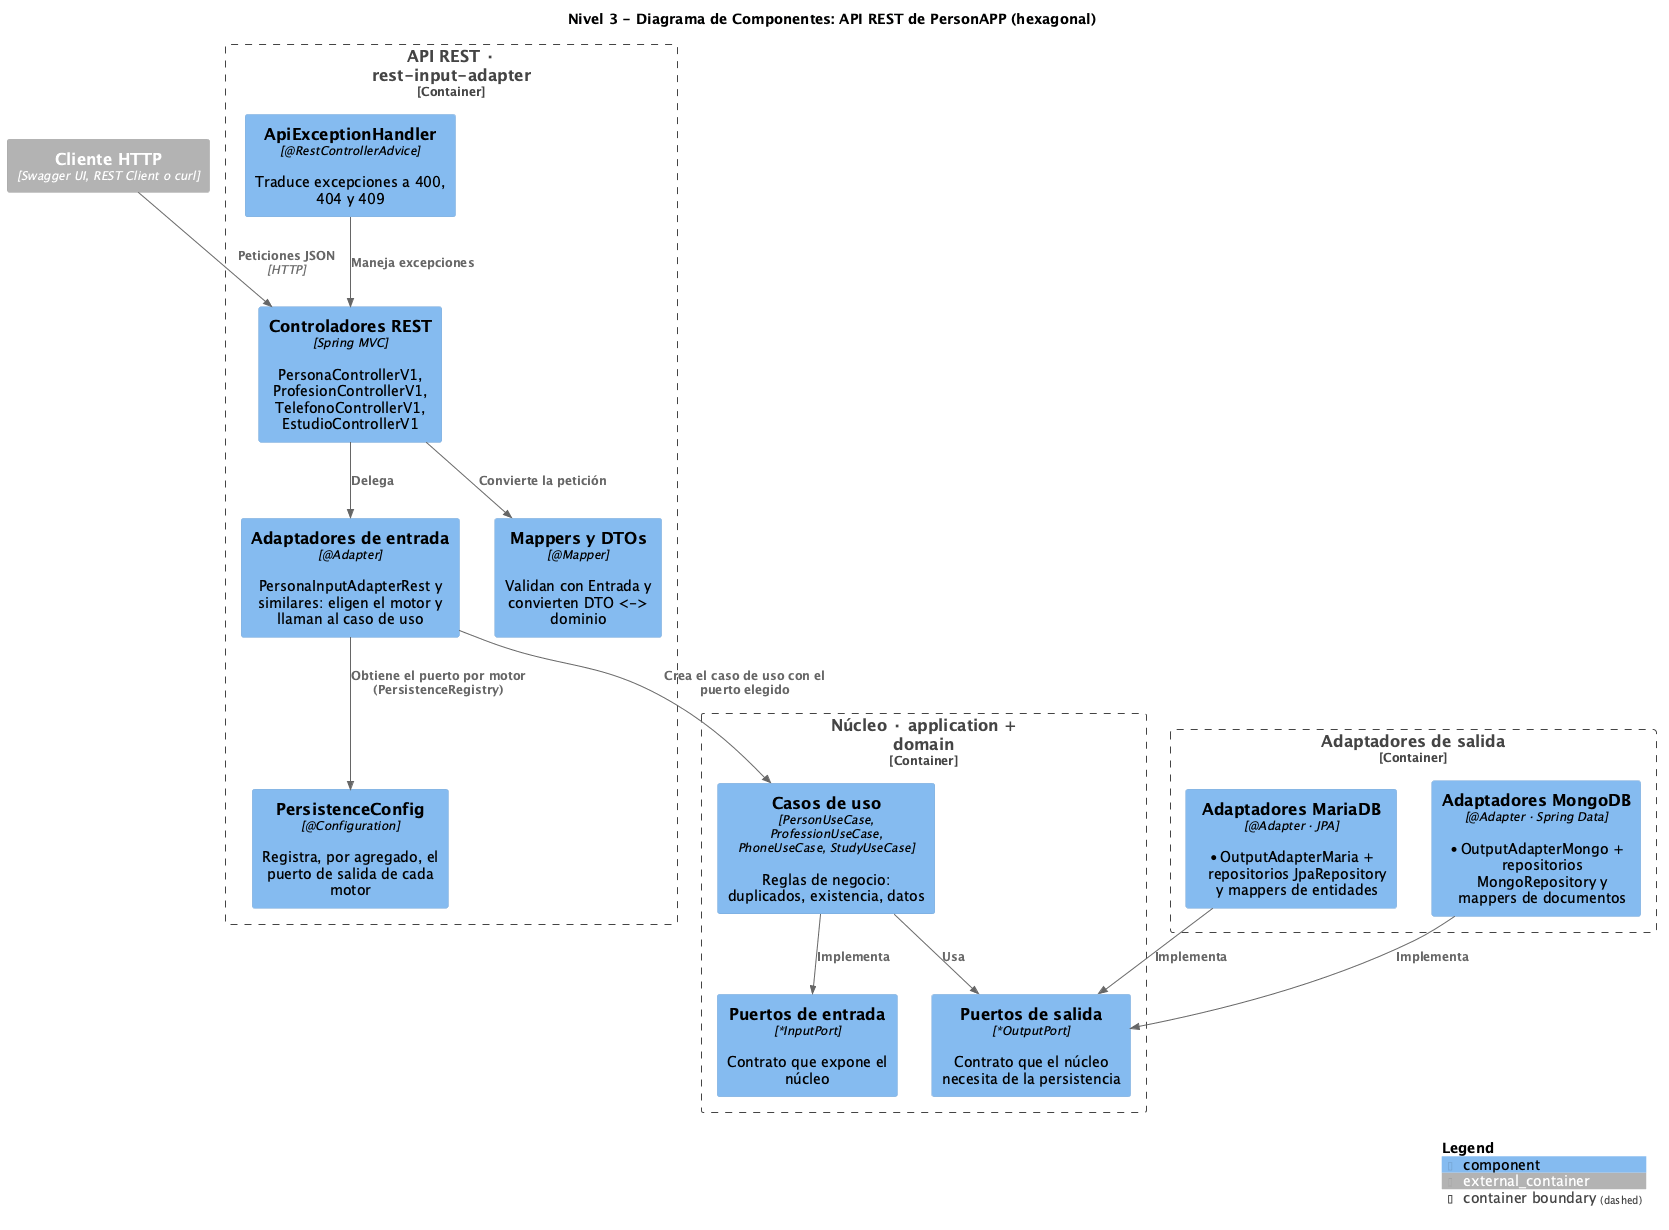

The diagram above was rendered by PlantUML. Its source (embedded in the PNG):
@startuml 04_componentes
!include https://raw.githubusercontent.com/plantuml-stdlib/C4-PlantUML/v2.10.0/C4_Component.puml
LAYOUT_TOP_DOWN()
hide stereotype
title Nivel 3 - Diagrama de Componentes: API REST de PersonAPP (hexagonal)

Container_Ext(cliente, "Cliente HTTP", "Swagger UI, REST Client o curl")

Container_Boundary(api, "API REST · rest-input-adapter") {
  Component(ctrl, "Controladores REST", "Spring MVC", "PersonaControllerV1, ProfesionControllerV1, TelefonoControllerV1, EstudioControllerV1")
  Component(err, "ApiExceptionHandler", "@RestControllerAdvice", "Traduce excepciones a 400, 404 y 409")
  Component(inadp, "Adaptadores de entrada", "@Adapter", "PersonaInputAdapterRest y similares: eligen el motor y llaman al caso de uso")
  Component(map, "Mappers y DTOs", "@Mapper", "Validan con Entrada y convierten DTO <-> dominio")
  Component(cfg, "PersistenceConfig", "@Configuration", "Registra, por agregado, el puerto de salida de cada motor")
}

Container_Boundary(app, "Núcleo · application + domain") {
  Component(uc, "Casos de uso", "PersonUseCase, ProfessionUseCase, PhoneUseCase, StudyUseCase", "Reglas de negocio: duplicados, existencia, datos")
  Component(pin, "Puertos de entrada", "*InputPort", "Contrato que expone el núcleo")
  Component(pout, "Puertos de salida", "*OutputPort", "Contrato que el núcleo necesita de la persistencia")
}

Container_Boundary(out, "Adaptadores de salida") {
  Component(maria, "Adaptadores MariaDB", "@Adapter · JPA", "*OutputAdapterMaria + repositorios JpaRepository y mappers de entidades")
  Component(mongoA, "Adaptadores MongoDB", "@Adapter · Spring Data", "*OutputAdapterMongo + repositorios MongoRepository y mappers de documentos")
}

Rel(cliente, ctrl, "Peticiones JSON", "HTTP")
Rel(ctrl, map, "Convierte la petición")
Rel(ctrl, inadp, "Delega")
Rel(err, ctrl, "Maneja excepciones")
Rel(inadp, cfg, "Obtiene el puerto por motor (PersistenceRegistry)")
Rel(inadp, uc, "Crea el caso de uso con el puerto elegido")
Rel(uc, pin, "Implementa")
Rel(uc, pout, "Usa")
Rel(maria, pout, "Implementa")
Rel(mongoA, pout, "Implementa")

SHOW_LEGEND()
@enduml